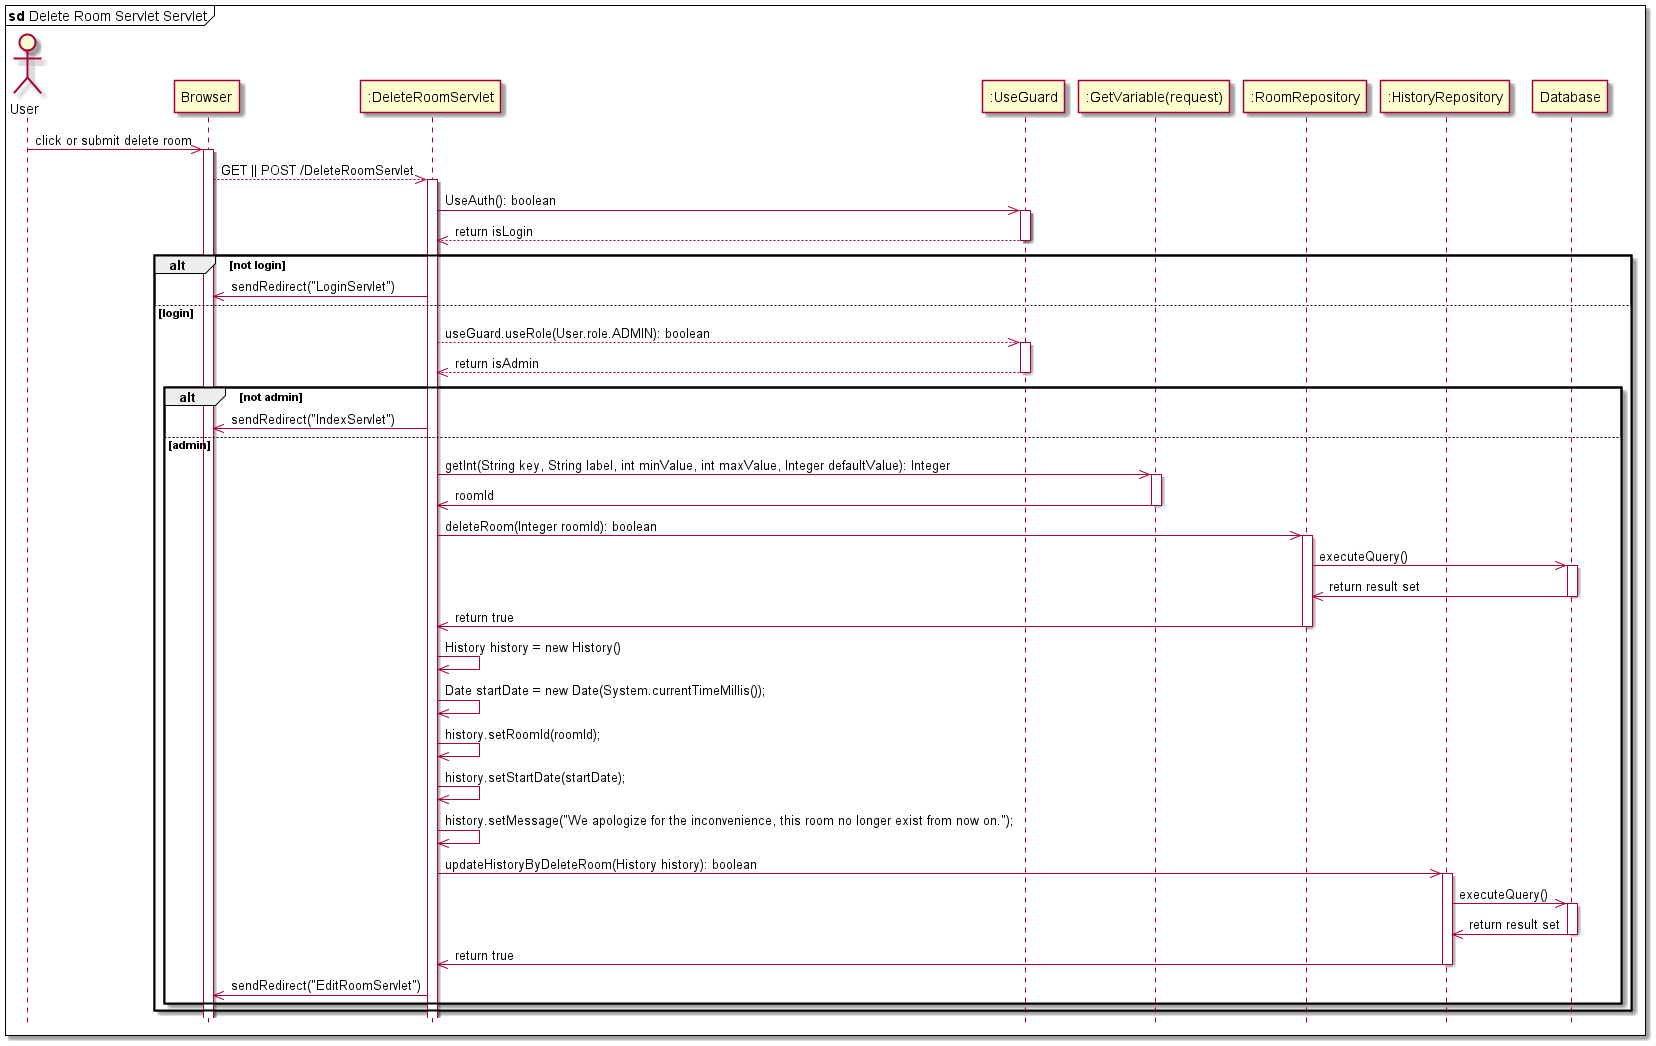

The diagram above was rendered by PlantUML. Its source (embedded in the PNG):
@startuml
hide footbox
mainframe <b>sd</b> Delete Room Servlet Servlet
actor User
participant "Browser" as Browser
participant ":DeleteRoomServlet" as DeleteRoomServlet 
participant ":UseGuard" as UseGuard
participant ":GetVariable(request)" as GetVariable
participant ":RoomRepository" as RoomRepository 
participant ":HistoryRepository" as HistoryRepository 
participant "Database" as Database

User ->> Browser: click or submit delete room
activate Browser
    Browser -->> DeleteRoomServlet: GET || POST /DeleteRoomServlet
    activate DeleteRoomServlet
        DeleteRoomServlet ->> UseGuard: UseAuth(): boolean
        activate UseGuard
            UseGuard -->> DeleteRoomServlet: return isLogin
        deactivate UseGuard
    
        alt not login 
            DeleteRoomServlet ->> Browser: sendRedirect("LoginServlet")
        else login
            DeleteRoomServlet -->> UseGuard: useGuard.useRole(User.role.ADMIN): boolean
            activate UseGuard
                UseGuard -->> DeleteRoomServlet: return isAdmin
            deactivate UseGuard
            alt not admin 
                DeleteRoomServlet ->> Browser: sendRedirect("IndexServlet")
            else admin
                DeleteRoomServlet ->> GetVariable: getInt(String key, String label, int minValue, int maxValue, Integer defaultValue): Integer
                activate GetVariable
                    GetVariable ->> DeleteRoomServlet: roomId
                deactivate GetVariable

                DeleteRoomServlet ->> RoomRepository: deleteRoom(Integer roomId): boolean
                activate RoomRepository
                    RoomRepository ->> Database: executeQuery()
                        activate Database 
                            Database ->> RoomRepository: return result set
                        deactivate Database
                    RoomRepository ->> DeleteRoomServlet: return true
                deactivate RoomRepository

                DeleteRoomServlet ->> DeleteRoomServlet: History history = new History()
                DeleteRoomServlet ->> DeleteRoomServlet: Date startDate = new Date(System.currentTimeMillis());  
                DeleteRoomServlet ->> DeleteRoomServlet: history.setRoomId(roomId);
                DeleteRoomServlet ->> DeleteRoomServlet: history.setStartDate(startDate);
                DeleteRoomServlet ->> DeleteRoomServlet: history.setMessage("We apologize for the inconvenience, this room no longer exist from now on.");

                DeleteRoomServlet ->> HistoryRepository: updateHistoryByDeleteRoom(History history): boolean
                activate HistoryRepository
                    HistoryRepository ->> Database: executeQuery()
                        activate Database 
                            Database ->> HistoryRepository: return result set
                        deactivate Database
                    HistoryRepository ->> DeleteRoomServlet: return true  
                deactivate HistoryRepository 

                DeleteRoomServlet ->> Browser: sendRedirect("EditRoomServlet")
            end
        end

        
@enduml